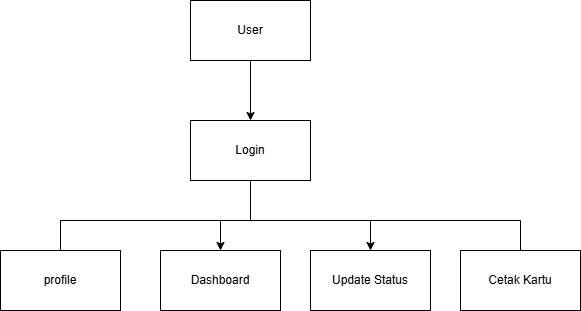

The diagram above was exported from draw.io. Its source (the exported page's mxGraphModel, read from the mxfile embedded in the PNG):
<mxGraphModel dx="644" dy="403" grid="1" gridSize="10" guides="1" tooltips="1" connect="1" arrows="1" fold="1" page="1" pageScale="1" pageWidth="850" pageHeight="1100" math="0" shadow="0">
  <root>
    <mxCell id="D8aytXRIo7YElludEXy7-0" />
    <mxCell id="D8aytXRIo7YElludEXy7-1" parent="D8aytXRIo7YElludEXy7-0" />
    <mxCell id="xmD8xvUl2OQEOVoju2hz-2" edge="1" parent="D8aytXRIo7YElludEXy7-1" source="xmD8xvUl2OQEOVoju2hz-0" style="edgeStyle=orthogonalEdgeStyle;rounded=0;orthogonalLoop=1;jettySize=auto;html=1;" target="xmD8xvUl2OQEOVoju2hz-1" value="">
      <mxGeometry relative="1" as="geometry" />
    </mxCell>
    <mxCell id="xmD8xvUl2OQEOVoju2hz-0" parent="D8aytXRIo7YElludEXy7-1" style="rounded=0;whiteSpace=wrap;html=1;strokeColor=default;" value="User" vertex="1">
      <mxGeometry height="60" width="120" x="330" y="220" as="geometry" />
    </mxCell>
    <mxCell id="xmD8xvUl2OQEOVoju2hz-10" edge="1" parent="D8aytXRIo7YElludEXy7-1" source="xmD8xvUl2OQEOVoju2hz-1" style="edgeStyle=orthogonalEdgeStyle;rounded=0;orthogonalLoop=1;jettySize=auto;html=1;exitX=0.5;exitY=1;exitDx=0;exitDy=0;entryX=0.5;entryY=0;entryDx=0;entryDy=0;" target="xmD8xvUl2OQEOVoju2hz-3">
      <mxGeometry relative="1" as="geometry">
        <Array as="points">
          <mxPoint x="390" y="440" />
          <mxPoint x="360" y="440" />
        </Array>
      </mxGeometry>
    </mxCell>
    <mxCell id="xmD8xvUl2OQEOVoju2hz-12" edge="1" parent="D8aytXRIo7YElludEXy7-1" source="xmD8xvUl2OQEOVoju2hz-6" style="edgeStyle=orthogonalEdgeStyle;rounded=0;orthogonalLoop=1;jettySize=auto;html=1;exitX=0.5;exitY=0;exitDx=0;exitDy=0;entryX=0.5;entryY=0;entryDx=0;entryDy=0;" target="xmD8xvUl2OQEOVoju2hz-7">
      <mxGeometry relative="1" as="geometry">
        <Array as="points">
          <mxPoint x="200" y="440" />
          <mxPoint x="510" y="440" />
        </Array>
      </mxGeometry>
    </mxCell>
    <mxCell id="xmD8xvUl2OQEOVoju2hz-13" edge="1" parent="D8aytXRIo7YElludEXy7-1" style="edgeStyle=orthogonalEdgeStyle;rounded=0;orthogonalLoop=1;jettySize=auto;html=1;exitX=0.5;exitY=1;exitDx=0;exitDy=0;entryX=0.5;entryY=0;entryDx=0;entryDy=0;">
      <mxGeometry relative="1" as="geometry">
        <mxPoint x="390" y="440" as="sourcePoint" />
        <mxPoint x="660" y="510" as="targetPoint" />
      </mxGeometry>
    </mxCell>
    <mxCell id="xmD8xvUl2OQEOVoju2hz-1" parent="D8aytXRIo7YElludEXy7-1" style="rounded=0;whiteSpace=wrap;html=1;strokeColor=default;" value="Login" vertex="1">
      <mxGeometry height="60" width="120" x="330" y="340" as="geometry" />
    </mxCell>
    <mxCell id="xmD8xvUl2OQEOVoju2hz-3" parent="D8aytXRIo7YElludEXy7-1" style="rounded=0;whiteSpace=wrap;html=1;strokeColor=default;" value="Dashboard&lt;span style=&quot;color: rgba(0, 0, 0, 0); font-family: monospace; font-size: 0px; text-align: start; text-wrap-mode: nowrap;&quot;&gt;%3CmxGraphModel%3E%3Croot%3E%3CmxCell%20id%3D%220%22%2F%3E%3CmxCell%20id%3D%221%22%20parent%3D%220%22%2F%3E%3CmxCell%20id%3D%222%22%20parent%3D%221%22%20style%3D%22rounded%3D0%3BwhiteSpace%3Dwrap%3Bhtml%3D1%3BstrokeColor%3Ddefault%3B%22%20value%3D%22User%22%20vertex%3D%221%22%3E%3CmxGeometry%20height%3D%2260%22%20width%3D%22120%22%20x%3D%22330%22%20y%3D%22220%22%20as%3D%22geometry%22%2F%3E%3C%2FmxCell%3E%3C%2Froot%3E%3C%2FmxGraphModel%3E&lt;/span&gt;" vertex="1">
      <mxGeometry height="60" width="120" x="300" y="470" as="geometry" />
    </mxCell>
    <mxCell id="xmD8xvUl2OQEOVoju2hz-6" parent="D8aytXRIo7YElludEXy7-1" style="rounded=0;whiteSpace=wrap;html=1;strokeColor=default;" value="profile&lt;span style=&quot;color: rgba(0, 0, 0, 0); font-family: monospace; font-size: 0px; text-align: start; text-wrap-mode: nowrap;&quot;&gt;%3CmxGraphModel%3E%3Croot%3E%3CmxCell%20id%3D%220%22%2F%3E%3CmxCell%20id%3D%221%22%20parent%3D%220%22%2F%3E%3CmxCell%20id%3D%222%22%20parent%3D%221%22%20style%3D%22rounded%3D0%3BwhiteSpace%3Dwrap%3Bhtml%3D1%3BstrokeColor%3Ddefault%3B%22%20value%3D%22Login%22%20vertex%3D%221%22%3E%3CmxGeometry%20height%3D%2260%22%20width%3D%22120%22%20x%3D%22330%22%20y%3D%22340%22%20as%3D%22geometry%22%2F%3E%3C%2FmxCell%3E%3C%2Froot%3E%3C%2FmxGraphModel%3E&lt;/span&gt;" vertex="1">
      <mxGeometry height="60" width="120" x="140" y="470" as="geometry" />
    </mxCell>
    <mxCell id="xmD8xvUl2OQEOVoju2hz-7" parent="D8aytXRIo7YElludEXy7-1" style="rounded=0;whiteSpace=wrap;html=1;strokeColor=default;" value="Update Status&lt;span style=&quot;color: rgba(0, 0, 0, 0); font-family: monospace; font-size: 0px; text-align: start; text-wrap-mode: nowrap;&quot;&gt;%3CmxGraphModel%3E%3Croot%3E%3CmxCell%20id%3D%220%22%2F%3E%3CmxCell%20id%3D%221%22%20parent%3D%220%22%2F%3E%3CmxCell%20id%3D%222%22%20parent%3D%221%22%20style%3D%22rounded%3D0%3BwhiteSpace%3Dwrap%3Bhtml%3D1%3BstrokeColor%3Ddefault%3B%22%20value%3D%22Login%22%20vertex%3D%221%22%3E%3CmxGeometry%20height%3D%2260%22%20width%3D%22120%22%20x%3D%22330%22%20y%3D%22340%22%20as%3D%22geometry%22%2F%3E%3C%2FmxCell%3E%3C%2Froot%3E%3C%2FmxGraphModel%3E&lt;/span&gt;&lt;span style=&quot;color: rgba(0, 0, 0, 0); font-family: monospace; font-size: 0px; text-align: start; text-wrap-mode: nowrap;&quot;&gt;%3CmxGraphModel%3E%3Croot%3E%3CmxCell%20id%3D%220%22%2F%3E%3CmxCell%20id%3D%221%22%20parent%3D%220%22%2F%3E%3CmxCell%20id%3D%222%22%20parent%3D%221%22%20style%3D%22rounded%3D0%3BwhiteSpace%3Dwrap%3Bhtml%3D1%3BstrokeColor%3Ddefault%3B%22%20value%3D%22Login%22%20vertex%3D%221%22%3E%3CmxGeometry%20height%3D%2260%22%20width%3D%22120%22%20x%3D%22330%22%20y%3D%22340%22%20as%3D%22geometry%22%2F%3E%3C%2FmxCell%3E%3C%2Froot%3E%3C%2FmxGraphModel%3E&lt;/span&gt;" vertex="1">
      <mxGeometry height="60" width="120" x="450" y="470" as="geometry" />
    </mxCell>
    <mxCell id="xmD8xvUl2OQEOVoju2hz-8" parent="D8aytXRIo7YElludEXy7-1" style="rounded=0;whiteSpace=wrap;html=1;strokeColor=default;" value="Cetak Kartu" vertex="1">
      <mxGeometry height="60" width="120" x="600" y="470" as="geometry" />
    </mxCell>
  </root>
</mxGraphModel>